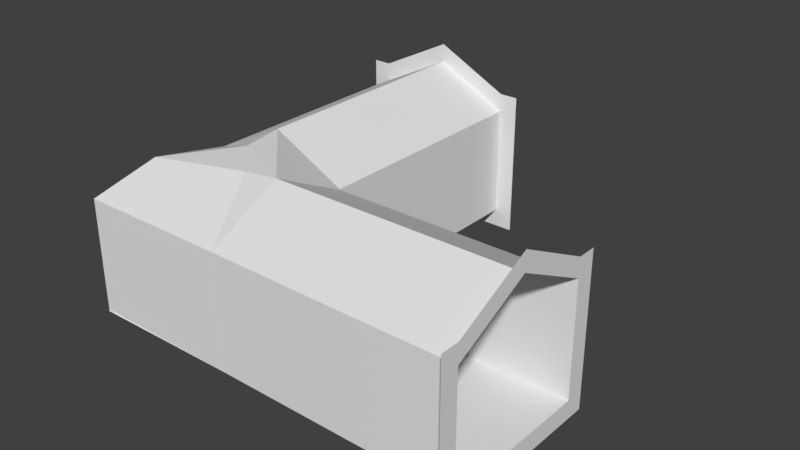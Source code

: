 # Source: Newtunnel_0_Turn.blend  (saved by Blender 2.79.0; exported with 4.5.12 LTS)
import bpy
from mathutils import Matrix  # noqa: F401  (used for matrix-valued properties, if any)

bpy.ops.wm.read_factory_settings(use_empty=True)
scene = bpy.context.scene
scene.name = 'Scene'

# ---- collections
col_collection_1 = bpy.data.collections.new('Collection 1'); scene.collection.children.link(col_collection_1)

# ---- materials (node trees are filled in below, after node groups)
mat_material = bpy.data.materials.new('Material')
mat_material.alpha_threshold = 0.0
mat_material.use_transparent_shadow = False
mat_material.roughness = 0.5
mat_material.line_color = (0.0, 0.0, 0.0, 1.0)

# ---- material node trees

# ---- world
world_world = bpy.data.worlds.new('World'); scene.world = world_world
world_world.color = (0.05088, 0.05088, 0.05088)
world_world.use_sun_shadow = False
world_world.sun_shadow_jitter_overblur = 0.0
world_world.cycles.sampling_method = 'MANUAL'

# ---- meshes
me_cube = bpy.data.meshes.new('Cube')
me_cube.from_pydata([(2.0, 4.5, 0.25), (-2.0, 4.5, 0.25), (2.0, 5.0, 0.25), (-2.0, 5.0, 0.25), (-2.0, 4.5, 3.25), (-2.0, 5.0, 3.25), (2.0, 4.5, 3.25), (-0.01001, 4.428, 4.1), (-0.01001, 4.628, 4.1), (-0.01001, 4.628, 4.4), (-0.01001, 4.428, 4.4), (-0.01001, 5.128, 4.1), (-0.01001, 5.128, 4.4), (-0.01001, 4.928, 4.1), (2.0, 5.0, 3.25), (-0.003196, 4.628, 4.1), (-0.003196, 4.928, 4.1), (-0.003196, 4.628, 4.4), (-0.003196, 4.428, 4.4), (-0.003196, 4.428, 4.1), (-0.003196, 5.128, 4.1), (-2.5, 7.0, 3.25), (-0.003196, 5.128, 4.4), (3.576e-06, 4.5, 4.25), (3.815e-06, 5.0, 4.25), (3.338e-06, 4.5, 4.25), (3.576e-06, 5.0, 4.25), (-2.5, 7.0, 0.25), (4.08e-06, 7.0, 4.75), (-2.5, 7.0, 3.75), (3.841e-06, 7.0, 4.75), (-2.0, 7.0, 0.25), (-2.0, 7.0, 3.25), (-2.0, 7.0, 3.75), (2.5, 7.0, 3.75), (2.0, 7.0, 3.75), (2.5, 7.0, 3.25), (-2.0, 7.0, -0.25), (2.0, 7.0, 3.25), (-2.5, 7.0, -0.25), (2.5, 7.0, 0.25), (2.0, 7.0, -0.25), (2.5, 7.0, -0.25), (3.841e-06, 7.0, 4.25), (2.0, 7.0, 0.25), (3.338e-06, 0.5, 4.25), (3.576e-06, 0.5, 4.25), (2.0, 0.5, 3.25), (-2.0, 0.5, 3.25), (-2.0, 0.5, 0.25), (2.0, 0.5, 0.25), (4.08e-06, 7.0, 4.25), (6.021, -3.525, 0.25), (6.021, 0.4751, 0.25), (6.521, -3.525, 0.25), (6.521, 0.4751, 0.25), (6.021, 0.4751, 3.25), (6.521, 0.4751, 3.25), (6.021, -3.525, 3.25), (5.95, -1.515, 4.1), (6.15, -1.515, 4.1), (6.15, -1.515, 4.4), (5.95, -1.515, 4.4), (6.65, -1.515, 4.1), (6.65, -1.515, 4.4), (6.45, -1.515, 4.1), (6.521, -3.525, 3.25), (6.15, -1.522, 4.1), (6.45, -1.522, 4.1), (6.15, -1.522, 4.4), (5.95, -1.522, 4.4), (5.95, -1.522, 4.1), (6.65, -1.522, 4.1), (8.521, 0.9751, 3.25), (6.65, -1.522, 4.4), (6.021, -1.525, 4.25), (6.521, -1.525, 4.25), (6.021, -1.525, 4.25), (6.521, -1.525, 4.25), (8.521, 0.9751, 0.25), (8.521, -1.525, 4.75), (8.521, 0.9751, 3.75), (8.521, -1.525, 4.75), (8.521, 0.4751, 0.25), (8.521, 0.4751, 3.25), (8.521, 0.4751, 3.75), (8.521, -4.025, 3.75), (8.521, -3.525, 3.75), (8.521, -4.025, 3.25), (8.521, 0.4751, -0.25), (8.521, -3.525, 3.25), (8.521, 0.9751, -0.25), (8.521, -4.025, 0.25), (8.521, -3.525, -0.25), (8.521, -4.025, -0.25), (8.521, -1.525, 4.25), (8.521, -3.525, 0.25), (2.021, -1.525, 4.25), (2.021, -1.525, 4.25), (2.021, -3.499, 3.25), (2.021, 0.4751, 3.25), (2.021, 0.4751, 0.25), (2.021, -3.499, 0.25), (8.521, -1.525, 4.25), (-1.979, 0.4751, 0.25), (-1.979, -3.525, 0.25), (-2.0, 0.5, 3.25), (-2.0, 0.5, 0.25), (-2.0, -3.5, 3.25), (-2.0, -3.5, 0.25), (2.0, -3.5, 3.25), (2.0, -3.5, 0.25), (-1.401, -2.108, 3.998), (2.021, -1.525, 4.25), (2.021, -2.525, 3.75), (6.521, -2.525, 3.75), (6.021, -2.525, 3.75), (8.521, -2.525, 3.75), (8.521, -2.525, 4.25), (3.457e-06, 0.5, 4.25), (0.01068, -0.5125, 4.144), (1.016, -1.519, 4.124)], [(12, 22), (17, 9), (18, 10), (7, 19), (64, 74), (69, 61), (70, 62), (59, 71)], [(1, 3, 5, 4), (2, 0, 6, 14), (2, 14, 38, 44), (1, 0, 2, 3), (3, 2, 44, 31), (6, 0, 50, 47), (11, 20, 16, 13), (13, 16, 15, 8), (31, 27, 21, 32), (14, 24, 51, 38), (0, 1, 49, 50), (26, 5, 32, 43), (23, 6, 47, 46), (4, 25, 45, 48), (14, 6, 23, 24), (4, 5, 26, 25), (35, 38, 51, 28), (32, 21, 29, 33), (36, 38, 35, 34), (32, 33, 30, 43), (40, 44, 38, 36), (41, 44, 40, 42), (31, 37, 39, 27), (44, 41, 37, 31), (5, 3, 31, 32), (1, 4, 48, 49), (53, 55, 57, 56), (54, 52, 58, 66), (54, 66, 90, 96), (53, 52, 54, 55), (55, 54, 96, 83), (58, 52, 102, 99), (63, 72, 68, 65), (65, 68, 67, 60), (83, 79, 73, 84), (115, 76, 103, 117), (52, 53, 101, 102), (78, 57, 84, 95), (116, 58, 99, 114), (56, 77, 97, 100), (115, 116, 75, 76), (56, 57, 78, 77), (118, 117, 103, 80), (84, 73, 81, 85), (88, 90, 87, 86), (84, 85, 82, 95), (92, 96, 90, 88), (93, 96, 92, 94), (83, 89, 91, 79), (96, 93, 89, 83), (57, 55, 83, 84), (53, 56, 100, 101), (50, 101, 100, 47), (102, 101, 104, 105), (49, 104, 101, 50), (49, 48, 106, 107), (107, 106, 108, 109), (109, 108, 110, 111), (102, 111, 110, 99), (104, 107, 109, 105), (47, 100, 97, 46), (119, 46, 97, 120), (121, 120, 97, 113), (114, 121, 113, 98), (99, 112, 121, 114), (112, 48, 120, 121), (45, 119, 120, 48), (87, 90, 117, 118), (66, 58, 116, 115), (75, 116, 114, 98), (66, 115, 117, 90), (106, 48, 112, 108), (108, 112, 99, 110)])
_uv = me_cube.uv_layers.new(name='UVMap')
_uv.uv.foreach_set('vector', [0.2539, 0.717, 0.2539, 0.717, 0.2539, 0.717, 0.2539, 0.717, 0.2539, 0.717, 0.2539, 0.717, 0.2539, 0.717, 0.2539, 0.717, 0.2539, 0.717, 0.2539, 0.717, 0.2539, 0.717, 0.2539, 0.717, 0.7313, 0.7318, 0.7313, 0.7318, 0.7313, 0.7318, 0.7313, 0.7318, 0.7313, 0.7318, 0.7313, 0.7318, 0.7313, 0.7318, 0.7313, 0.7318, 0.2539, 0.717, 0.2539, 0.717, 0.2539, 0.717, 0.2539, 0.717, 0.2559, 0.2264, 0.2559, 0.2264, 0.2559, 0.2264, 0.2559, 0.2264, 0.2559, 0.2264, 0.2559, 0.2264, 0.2559, 0.2264, 0.2559, 0.2264, 0.2539, 0.717, 0.2539, 0.717, 0.2539, 0.717, 0.2539, 0.717, 0.4557, 0.7269, 0.4557, 0.7269, 0.4557, 0.7269, 0.4557, 0.7269, 0.7313, 0.7318, 0.7313, 0.7318, 0.7313, 0.7318, 0.7313, 0.7318, 0.4557, 0.7269, 0.4557, 0.7269, 0.4557, 0.7269, 0.4557, 0.7269, 0.4557, 0.7269, 0.4557, 0.7269, 0.4557, 0.7269, 0.4557, 0.7269, 0.4557, 0.7269, 0.4557, 0.7269, 0.4557, 0.7269, 0.4557, 0.7269, 0.4557, 0.7269, 0.4557, 0.7269, 0.4557, 0.7269, 0.4557, 0.7269, 0.4557, 0.7269, 0.4557, 0.7269, 0.4557, 0.7269, 0.4557, 0.7269, 0.2539, 0.717, 0.2539, 0.717, 0.2539, 0.717, 0.2539, 0.717, 0.2539, 0.717, 0.2539, 0.717, 0.2539, 0.717, 0.2539, 0.717, 0.2539, 0.717, 0.2539, 0.717, 0.2539, 0.717, 0.2539, 0.717, 0.2539, 0.717, 0.2539, 0.717, 0.2539, 0.717, 0.2539, 0.717, 0.2539, 0.717, 0.2539, 0.717, 0.2539, 0.717, 0.2539, 0.717, 0.2539, 0.717, 0.2539, 0.717, 0.2539, 0.717, 0.2539, 0.717, 0.2539, 0.717, 0.2539, 0.717, 0.2539, 0.717, 0.2539, 0.717, 0.2539, 0.717, 0.2539, 0.717, 0.2539, 0.717, 0.2539, 0.717, 0.2539, 0.717, 0.2539, 0.717, 0.2539, 0.717, 0.2539, 0.717, 0.2539, 0.717, 0.2539, 0.717, 0.2539, 0.717, 0.2539, 0.717, 0.2539, 0.717, 0.2539, 0.717, 0.2539, 0.717, 0.2539, 0.717, 0.2539, 0.717, 0.2539, 0.717, 0.2539, 0.717, 0.2539, 0.717, 0.2539, 0.717, 0.2539, 0.717, 0.2539, 0.717, 0.2539, 0.717, 0.7313, 0.7318, 0.7313, 0.7318, 0.7313, 0.7318, 0.7313, 0.7318, 0.7313, 0.7318, 0.7313, 0.7318, 0.7313, 0.7318, 0.7313, 0.7318, 0.2539, 0.717, 0.2539, 0.717, 0.2539, 0.717, 0.2539, 0.717, 0.2559, 0.2264, 0.2559, 0.2264, 0.2559, 0.2264, 0.2559, 0.2264, 0.2559, 0.2264, 0.2559, 0.2264, 0.2559, 0.2264, 0.2559, 0.2264, 0.2539, 0.717, 0.2539, 0.717, 0.2539, 0.717, 0.2539, 0.717, 0.4557, 0.7269, 0.4557, 0.7269, 0.4557, 0.7269, 0.4557, 0.7269, 0.7313, 0.7318, 0.7313, 0.7318, 0.7313, 0.7318, 0.7313, 0.7318, 0.4557, 0.7269, 0.4557, 0.7269, 0.4557, 0.7269, 0.4557, 0.7269, 0.4557, 0.7269, 0.4557, 0.7269, 0.4557, 0.7269, 0.4557, 0.7269, 0.4557, 0.7269, 0.4557, 0.7269, 0.4557, 0.7269, 0.4557, 0.7269, 0.4557, 0.7269, 0.4557, 0.7269, 0.4557, 0.7269, 0.4557, 0.7269, 0.4557, 0.7269, 0.4557, 0.7269, 0.4557, 0.7269, 0.4557, 0.7269, 0.2539, 0.717, 0.2539, 0.717, 0.2539, 0.717, 0.2539, 0.717, 0.2539, 0.717, 0.2539, 0.717, 0.2539, 0.717, 0.2539, 0.717, 0.2539, 0.717, 0.2539, 0.717, 0.2539, 0.717, 0.2539, 0.717, 0.2539, 0.717, 0.2539, 0.717, 0.2539, 0.717, 0.2539, 0.717, 0.2539, 0.717, 0.2539, 0.717, 0.2539, 0.717, 0.2539, 0.717, 0.2539, 0.717, 0.2539, 0.717, 0.2539, 0.717, 0.2539, 0.717, 0.2539, 0.717, 0.2539, 0.717, 0.2539, 0.717, 0.2539, 0.717, 0.2539, 0.717, 0.2539, 0.717, 0.2539, 0.717, 0.2539, 0.717, 0.2539, 0.717, 0.2539, 0.717, 0.2539, 0.717, 0.2539, 0.717, 0.2539, 0.717, 0.2539, 0.717, 0.2539, 0.717, 0.2539, 0.717, 0.2539, 0.717, 0.2539, 0.717, 0.2539, 0.717, 0.2539, 0.717, 0.7313, 0.7318, 0.7313, 0.7318, 0.7313, 0.7318, 0.7313, 0.7318, 0.7313, 0.7318, 0.7313, 0.7318, 0.7313, 0.7318, 0.7313, 0.7318, 0.2539, 0.717, 0.2539, 0.717, 0.2539, 0.717, 0.2539, 0.717, 0.2539, 0.717, 0.2539, 0.717, 0.2539, 0.717, 0.2539, 0.717, 0.2539, 0.717, 0.2539, 0.717, 0.2539, 0.717, 0.2539, 0.717, 0.2539, 0.717, 0.2539, 0.717, 0.2539, 0.717, 0.2539, 0.717, 0.2539, 0.717, 0.2539, 0.717, 0.7313, 0.7318, 0.7313, 0.7318, 0.4557, 0.7269, 0.4557, 0.7269, 0.4557, 0.7269, 0.4557, 0.7269, 0.4557, 0.7269, 0.4557, 0.7269, 0.4557, 0.7269, 0.4557, 0.7269, 0.4557, 0.7269, 0.4557, 0.7269, 0.4557, 0.7269, 0.4557, 0.7269, 0.4557, 0.7269, 0.4557, 0.7269, 0.4557, 0.7269, 0.4557, 0.7269, 0.4557, 0.7269, 0.4557, 0.7269, 0.4557, 0.7269, 0.4557, 0.7269, 0.4557, 0.7269, 0.4557, 0.7269, 0.4557, 0.7269, 0.4557, 0.7269, 0.4557, 0.7269, 0.4557, 0.7269, 0.4557, 0.7269, 0.4557, 0.7269, 0.2539, 0.717, 0.2539, 0.717, 0.2539, 0.717, 0.2539, 0.717, 0.4557, 0.7269, 0.4557, 0.7269, 0.4557, 0.7269, 0.4557, 0.7269, 0.4557, 0.7269, 0.4557, 0.7269, 0.4557, 0.7269, 0.4557, 0.7269, 0.4557, 0.7269, 0.4557, 0.7269, 0.4557, 0.7269, 0.4557, 0.7269, 0.464, 0.7269, 0.464, 0.7269, 0.4622, 0.7268, 0.4622, 0.7268, 0.464, 0.7269, 0.464, 0.7269, 0.4622, 0.7268, 0.4622, 0.7268])
me_cube.materials.append(mat_material)
me_cube.use_remesh_preserve_volume = False
me_cube.use_remesh_preserve_attributes = False
me_cube.use_mirror_vertex_groups = False
me_cube.update()

# ---- objects
ob_tunnelas = bpy.data.objects.new('Tunnelas', me_cube)

# ---- transforms, parenting, visibility, modifiers, constraints
ob_tunnelas.location = (0.0, 0.0, 0.0)
ob_tunnelas.lock_rotations_4d = False
ob_tunnelas.empty_display_type = 'ARROWS'
ob_tunnelas.lineart.crease_threshold = 0.0

# ---- collection membership
col_collection_1.objects.link(ob_tunnelas)

# ---- scene / render settings (as saved in the file)
scene.frame_start = 1; scene.frame_end = 250; scene.frame_set(1)
scene.render.engine = 'BLENDER_EEVEE_NEXT'
scene.render.resolution_percentage = 50
scene.render.dither_intensity = 0.0
scene.cycles.use_denoising = False
scene.cycles.samples = 128
scene.cycles.sampling_pattern = 'TABULATED_SOBOL'
scene.cycles.use_adaptive_sampling = False
scene.cycles.use_light_tree = False
scene.cycles.blur_glossy = 0.0
scene.cycles.sample_clamp_indirect = 0.0
scene.view_settings.view_transform = 'Standard'
bpy.context.view_layer.update()

# ---- added for rendering (the .blend has no active camera and no usable light): camera, sun
cam_auto = bpy.data.cameras.new('AutoCamera')
cam_auto.lens = 50.0
cam_auto.sensor_width = 36.0
cam_auto.clip_end = 1000.0
ob_auto_camera = bpy.data.objects.new('AutoCamera', cam_auto)
scene.collection.objects.link(ob_auto_camera)
ob_auto_camera.location = (18.1578, -16.689, 14.3677)
ob_auto_camera.rotation_euler = (1.09748, -7.21219e-08, 0.694738)
scene.camera = ob_auto_camera
light_auto_sun = bpy.data.lights.new('AutoSun', 'SUN')
light_auto_sun.energy = 3.0
light_auto_sun.angle = 0.0523599
ob_auto_sun = bpy.data.objects.new('AutoSun', light_auto_sun)
scene.collection.objects.link(ob_auto_sun)
ob_auto_sun.rotation_euler = (0.872665, 0.174533, 0.523599)
bpy.context.view_layer.update()
